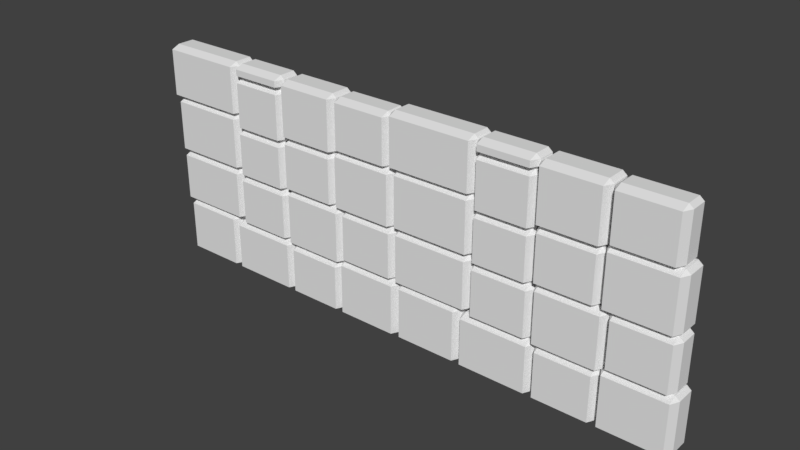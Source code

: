 # Source: castleWalls.blend  (saved by Blender 2.78.0; exported with 4.5.12 LTS)
import bpy
from mathutils import Matrix  # noqa: F401  (used for matrix-valued properties, if any)

bpy.ops.wm.read_factory_settings(use_empty=True)
scene = bpy.context.scene
scene.name = 'Scene'

# ---- collections
col_collection_1 = bpy.data.collections.new('Collection 1'); scene.collection.children.link(col_collection_1)

# ---- world
world_world = bpy.data.worlds.new('World'); scene.world = world_world
world_world.color = (0.05088, 0.05088, 0.05088)
world_world.use_sun_shadow = False
world_world.sun_shadow_jitter_overblur = 0.0
world_world.cycles.sampling_method = 'MANUAL'

# ---- meshes
me_cube_001 = bpy.data.meshes.new('Cube.001')
me_cube_001.from_pydata([(4.054, -0.03591, 7.231), (4.054, -0.4, 7.231), (2.337, -0.4, 7.231), (2.337, -0.03591, 7.231), (4.054, -0.03591, 7.7), (4.054, -0.4, 7.7), (2.337, -0.4, 7.7), (2.337, -0.03591, 7.7), (-4.0, -0.03591, 7.231), (-4.0, -0.4, 7.231), (-5.716, -0.4, 7.231), (-5.716, -0.03591, 7.231), (-4.0, -0.03591, 7.7), (-4.0, -0.4, 7.7), (-5.716, -0.4, 7.7), (-5.716, -0.03591, 7.7), (-5.753, -0.02391, 1.978), (-5.753, -0.4, 1.978), (-8.157, -0.4, 1.978), (-8.157, -0.02391, 1.978), (-5.753, -0.02392, 3.859), (-5.753, -0.4, 3.859), (-8.157, -0.4, 3.859), (-8.157, -0.02391, 3.859), (-6.041, -2.086e-07, 0.008064), (-6.041, -0.4, 0.008064), (-8.041, -0.4, 0.008064), (-8.041, 2.086e-07, 0.008064), (-6.041, -6.855e-07, 2.008), (-6.041, -0.4, 2.008), (-8.041, -0.4, 2.008), (-8.041, -1.49e-07, 2.008), (-5.732, -8.941e-08, 3.863), (-5.732, -0.4, 3.863), (-8.2, -0.4, 3.863), (-8.2, 3.278e-07, 3.863), (-5.732, -5.662e-07, 5.863), (-5.732, -0.4, 5.863), (-8.2, -0.4, 5.863), (-8.2, -2.98e-08, 5.863), (-5.708, -0.02391, 5.833), (-5.708, -0.4, 5.833), (-8.346, -0.4, 5.833), (-8.346, -0.02391, 5.833), (-5.708, -0.02392, 7.714), (-5.708, -0.4, 7.714), (-8.346, -0.4, 7.714), (-8.346, -0.02391, 7.714), (-2.014, -0.03591, -0.009304), (-2.014, -0.4, -0.009304), (-3.834, -0.4, -0.009304), (-3.834, -0.03591, -0.009304), (-2.014, -0.03591, 1.811), (-2.014, -0.4, 1.811), (-3.834, -0.4, 1.811), (-3.834, -0.03591, 1.811), (-0.01241, -2.086e-07, -0.008064), (-0.01241, -0.4, -0.008064), (-2.012, -0.4, -0.008064), (-2.012, 2.086e-07, -0.008064), (-0.01241, -6.855e-07, 1.992), (-0.01241, -0.4, 1.992), (-2.012, -0.4, 1.992), (-2.012, -1.49e-07, 1.992), (-3.836, -0.02391, -0.002287), (-3.836, -0.4, -0.002287), (-6.045, -0.4, -0.002287), (-6.045, -0.02391, -0.002287), (-3.836, -0.02392, 1.878), (-3.836, -0.4, 1.878), (-6.045, -0.4, 1.878), (-6.045, -0.02391, 1.878), (-1.928, -1.49e-07, 1.811), (-1.928, -0.4, 1.811), (-3.928, -0.4, 1.811), (-3.928, 2.682e-07, 1.811), (-1.928, -6.258e-07, 3.811), (-1.928, -0.4, 3.811), (-3.928, -0.4, 3.811), (-3.928, -8.941e-08, 3.811), (-3.93, -0.03591, 1.875), (-3.93, -0.4, 1.875), (-5.75, -0.4, 1.875), (-5.75, -0.03591, 1.875), (-3.93, -0.03591, 3.696), (-3.93, -0.4, 3.696), (-5.75, -0.4, 3.696), (-5.75, -0.03591, 3.696), (-0.1042, -0.03591, 1.991), (-0.1042, -0.4, 1.991), (-1.925, -0.4, 1.991), (-1.925, -0.03591, 1.991), (-0.1042, -0.03591, 3.812), (-0.1042, -0.4, 3.812), (-1.925, -0.4, 3.812), (-1.925, -0.03591, 3.812), (-0.2839, -0.03591, 5.784), (-0.2839, -0.4, 5.784), (-2.104, -0.4, 5.784), (-2.104, -0.03591, 5.784), (-0.2839, -0.03591, 7.604), (-0.2839, -0.4, 7.604), (-2.104, -0.4, 7.604), (-2.104, -0.03591, 7.604), (-4.0, -0.03591, 5.413), (-4.0, -0.4, 5.413), (-5.716, -0.4, 5.413), (-5.716, -0.03591, 5.413), (-4.0, -0.03591, 7.233), (-4.0, -0.4, 7.233), (-5.716, -0.4, 7.233), (-5.716, -0.03591, 7.233), (-2.133, 0.0, 5.626), (-2.133, -0.4, 5.626), (-4.002, -0.4, 5.626), (-4.002, 4.172e-07, 5.626), (-2.133, -4.768e-07, 7.626), (-2.133, -0.4, 7.626), (-4.002, -0.4, 7.626), (-4.002, 5.96e-08, 7.626), (-3.991, -0.05609, 3.696), (-3.991, -0.4, 3.696), (-5.736, -0.4, 3.696), (-5.736, -0.05609, 3.696), (-3.991, -0.05609, 5.416), (-3.991, -0.4, 5.416), (-5.736, -0.4, 5.416), (-5.736, -0.05609, 5.416), (-0.1518, -8.941e-08, 3.805), (-0.1518, -0.4, 3.805), (-2.152, -0.4, 3.805), (-2.152, 3.278e-07, 3.805), (-0.1518, -5.662e-07, 5.805), (-0.1518, -0.4, 5.805), (-2.152, -0.4, 5.805), (-2.152, -2.98e-08, 5.805), (-2.153, -0.03591, 3.805), (-2.153, -0.4, 3.805), (-3.973, -0.4, 3.805), (-3.973, -0.03591, 3.805), (-2.153, -0.03591, 5.626), (-2.153, -0.4, 5.626), (-3.973, -0.4, 5.626), (-3.973, -0.03591, 5.626), (5.901, -0.03591, 3.805), (5.901, -0.4, 3.805), (4.08, -0.4, 3.805), (4.08, -0.03591, 3.805), (5.901, -0.03591, 5.626), (5.901, -0.4, 5.626), (4.08, -0.4, 5.626), (4.08, -0.03591, 5.626), (7.902, -8.941e-08, 3.805), (7.902, -0.4, 3.805), (5.902, -0.4, 3.805), (5.902, 3.278e-07, 3.805), (7.902, -5.662e-07, 5.805), (7.902, -0.4, 5.805), (5.902, -0.4, 5.805), (5.902, -2.98e-08, 5.805), (4.063, -0.05609, 3.696), (4.063, -0.4, 3.696), (2.317, -0.4, 3.696), (2.317, -0.05609, 3.696), (4.063, -0.05609, 5.416), (4.063, -0.4, 5.416), (2.317, -0.4, 5.416), (2.317, -0.05609, 5.416), (2.343, -0.02391, 5.833), (2.343, -0.4, 5.833), (-0.2949, -0.4, 5.833), (-0.2949, -0.02391, 5.833), (2.343, -0.02392, 7.714), (2.343, -0.4, 7.714), (-0.2949, -0.4, 7.714), (-0.2949, -0.02391, 7.714), (5.921, 0.0, 5.626), (5.921, -0.4, 5.626), (4.052, -0.4, 5.626), (4.052, 4.172e-07, 5.626), (5.921, -4.768e-07, 7.626), (5.921, -0.4, 7.626), (4.052, -0.4, 7.626), (4.052, 5.96e-08, 7.626), (4.054, -0.03591, 5.413), (4.054, -0.4, 5.413), (2.337, -0.4, 5.413), (2.337, -0.03591, 5.413), (4.054, -0.03591, 7.233), (4.054, -0.4, 7.233), (2.337, -0.4, 7.233), (2.337, -0.03591, 7.233), (2.32, -8.941e-08, 3.863), (2.32, -0.4, 3.863), (-0.1487, -0.4, 3.863), (-0.1487, 3.278e-07, 3.863), (2.32, -5.662e-07, 5.863), (2.32, -0.4, 5.863), (-0.1487, -0.4, 5.863), (-0.1487, -2.98e-08, 5.863), (7.77, -0.03591, 5.784), (7.77, -0.4, 5.784), (5.95, -0.4, 5.784), (5.95, -0.03591, 5.784), (7.77, -0.03591, 7.604), (7.77, -0.4, 7.604), (5.95, -0.4, 7.604), (5.95, -0.03591, 7.604), (7.95, -0.03591, 1.991), (7.95, -0.4, 1.991), (6.129, -0.4, 1.991), (6.129, -0.03591, 1.991), (7.95, -0.03591, 3.812), (7.95, -0.4, 3.812), (6.129, -0.4, 3.812), (6.129, -0.03591, 3.812), (2.01, -2.086e-07, 0.008064), (2.01, -0.4, 0.008064), (0.009819, -0.4, 0.008064), (0.009819, 2.086e-07, 0.008064), (2.01, -6.855e-07, 2.008), (2.01, -0.4, 2.008), (0.009818, -0.4, 2.008), (0.009819, -1.49e-07, 2.008), (4.124, -0.03591, 1.875), (4.124, -0.4, 1.875), (2.304, -0.4, 1.875), (2.304, -0.03591, 1.875), (4.124, -0.03591, 3.696), (4.124, -0.4, 3.696), (2.304, -0.4, 3.696), (2.304, -0.03591, 3.696), (6.126, -1.49e-07, 1.811), (6.126, -0.4, 1.811), (4.126, -0.4, 1.811), (4.126, 2.682e-07, 1.811), (6.126, -6.258e-07, 3.811), (6.126, -0.4, 3.811), (4.126, -0.4, 3.811), (4.126, -8.941e-08, 3.811), (2.298, -0.02391, 1.978), (2.298, -0.4, 1.978), (-0.1058, -0.4, 1.978), (-0.1058, -0.02391, 1.978), (2.298, -0.02392, 3.859), (2.298, -0.4, 3.859), (-0.1058, -0.4, 3.859), (-0.1058, -0.02391, 3.859), (4.217, -0.02391, -0.002288), (4.217, -0.4, -0.002288), (2.009, -0.4, -0.002288), (2.009, -0.02391, -0.002288), (4.217, -0.02392, 1.878), (4.217, -0.4, 1.878), (2.009, -0.4, 1.878), (2.009, -0.02391, 1.878), (8.041, -2.086e-07, -0.008065), (8.041, -0.4, -0.008065), (6.041, -0.4, -0.008065), (6.041, 2.086e-07, -0.008065), (8.041, -6.855e-07, 1.992), (8.041, -0.4, 1.992), (6.041, -0.4, 1.992), (6.041, -1.49e-07, 1.992), (6.04, -0.03591, -0.009305), (6.04, -0.4, -0.009305), (4.22, -0.4, -0.009305), (4.22, -0.03591, -0.009305), (6.04, -0.03591, 1.811), (6.04, -0.4, 1.811), (4.22, -0.4, 1.811), (4.22, -0.03591, 1.811)], [], [(0, 1, 2, 3), (4, 7, 6, 5), (0, 4, 5, 1), (1, 5, 6, 2), (2, 6, 7, 3), (8, 9, 10, 11), (12, 15, 14, 13), (8, 12, 13, 9), (9, 13, 14, 10), (10, 14, 15, 11), (16, 17, 18, 19), (20, 23, 22, 21), (16, 20, 21, 17), (17, 21, 22, 18), (18, 22, 23, 19), (24, 25, 26, 27), (28, 31, 30, 29), (24, 28, 29, 25), (25, 29, 30, 26), (26, 30, 31, 27), (32, 33, 34, 35), (36, 39, 38, 37), (32, 36, 37, 33), (33, 37, 38, 34), (34, 38, 39, 35), (40, 41, 42, 43), (44, 47, 46, 45), (40, 44, 45, 41), (41, 45, 46, 42), (42, 46, 47, 43), (48, 49, 50, 51), (52, 55, 54, 53), (48, 52, 53, 49), (49, 53, 54, 50), (50, 54, 55, 51), (56, 57, 58, 59), (60, 63, 62, 61), (56, 60, 61, 57), (57, 61, 62, 58), (58, 62, 63, 59), (64, 65, 66, 67), (68, 71, 70, 69), (64, 68, 69, 65), (65, 69, 70, 66), (66, 70, 71, 67), (72, 73, 74, 75), (76, 79, 78, 77), (72, 76, 77, 73), (73, 77, 78, 74), (74, 78, 79, 75), (80, 81, 82, 83), (84, 87, 86, 85), (80, 84, 85, 81), (81, 85, 86, 82), (82, 86, 87, 83), (88, 89, 90, 91), (92, 95, 94, 93), (88, 92, 93, 89), (89, 93, 94, 90), (90, 94, 95, 91), (96, 97, 98, 99), (100, 103, 102, 101), (96, 100, 101, 97), (97, 101, 102, 98), (98, 102, 103, 99), (104, 105, 106, 107), (108, 111, 110, 109), (104, 108, 109, 105), (105, 109, 110, 106), (106, 110, 111, 107), (112, 113, 114, 115), (116, 119, 118, 117), (112, 116, 117, 113), (113, 117, 118, 114), (114, 118, 119, 115), (120, 121, 122, 123), (124, 127, 126, 125), (120, 124, 125, 121), (121, 125, 126, 122), (122, 126, 127, 123), (128, 129, 130, 131), (132, 135, 134, 133), (128, 132, 133, 129), (129, 133, 134, 130), (130, 134, 135, 131), (136, 137, 138, 139), (140, 143, 142, 141), (136, 140, 141, 137), (137, 141, 142, 138), (138, 142, 143, 139), (144, 145, 146, 147), (148, 151, 150, 149), (144, 148, 149, 145), (145, 149, 150, 146), (146, 150, 151, 147), (152, 153, 154, 155), (156, 159, 158, 157), (152, 156, 157, 153), (153, 157, 158, 154), (154, 158, 159, 155), (160, 161, 162, 163), (164, 167, 166, 165), (160, 164, 165, 161), (161, 165, 166, 162), (162, 166, 167, 163), (168, 169, 170, 171), (172, 175, 174, 173), (168, 172, 173, 169), (169, 173, 174, 170), (170, 174, 175, 171), (176, 177, 178, 179), (180, 183, 182, 181), (176, 180, 181, 177), (177, 181, 182, 178), (178, 182, 183, 179), (184, 185, 186, 187), (188, 191, 190, 189), (184, 188, 189, 185), (185, 189, 190, 186), (186, 190, 191, 187), (192, 193, 194, 195), (196, 199, 198, 197), (192, 196, 197, 193), (193, 197, 198, 194), (194, 198, 199, 195), (200, 201, 202, 203), (204, 207, 206, 205), (200, 204, 205, 201), (201, 205, 206, 202), (202, 206, 207, 203), (208, 209, 210, 211), (212, 215, 214, 213), (208, 212, 213, 209), (209, 213, 214, 210), (210, 214, 215, 211), (216, 217, 218, 219), (220, 223, 222, 221), (216, 220, 221, 217), (217, 221, 222, 218), (218, 222, 223, 219), (224, 225, 226, 227), (228, 231, 230, 229), (224, 228, 229, 225), (225, 229, 230, 226), (226, 230, 231, 227), (232, 233, 234, 235), (236, 239, 238, 237), (232, 236, 237, 233), (233, 237, 238, 234), (234, 238, 239, 235), (240, 241, 242, 243), (244, 247, 246, 245), (240, 244, 245, 241), (241, 245, 246, 242), (242, 246, 247, 243), (248, 249, 250, 251), (252, 255, 254, 253), (248, 252, 253, 249), (249, 253, 254, 250), (250, 254, 255, 251), (256, 257, 258, 259), (260, 263, 262, 261), (256, 260, 261, 257), (257, 261, 262, 258), (258, 262, 263, 259), (264, 265, 266, 267), (268, 271, 270, 269), (264, 268, 269, 265), (265, 269, 270, 266), (266, 270, 271, 267)])
me_cube_001.use_remesh_preserve_volume = False
me_cube_001.use_remesh_preserve_attributes = False
me_cube_001.use_mirror_vertex_groups = False
me_cube_001.update()

# ---- objects
ob_cube_001 = bpy.data.objects.new('Cube.001', me_cube_001)

# ---- transforms, parenting, visibility, modifiers, constraints
ob_cube_001.location = (0.0, 0.0, 0.0)
ob_cube_001.scale = (0.6224, 1.25, 0.5179)
ob_cube_001.lock_rotations_4d = False
ob_cube_001.empty_display_type = 'ARROWS'
ob_cube_001.lineart.crease_threshold = 0.0
_m = ob_cube_001.modifiers.new('Bevel', 'BEVEL')
_m.width = 0.125
_m.width_pct = 0.125
_m.limit_method = 'NONE'
_m.spread = 0.0

# ---- collection membership
col_collection_1.objects.link(ob_cube_001)

# ---- scene / render settings (as saved in the file)
scene.frame_start = 1; scene.frame_end = 250; scene.frame_set(1)
scene.render.engine = 'BLENDER_EEVEE_NEXT'
scene.render.resolution_percentage = 50
scene.render.dither_intensity = 0.0
scene.cycles.use_denoising = False
scene.cycles.samples = 128
scene.cycles.sampling_pattern = 'TABULATED_SOBOL'
scene.cycles.light_sampling_threshold = 0.0
scene.cycles.use_adaptive_sampling = False
scene.cycles.use_light_tree = False
scene.cycles.blur_glossy = 0.0
scene.cycles.sample_clamp_indirect = 0.0
scene.view_settings.view_transform = 'Standard'
bpy.context.view_layer.update()

# ---- added for rendering (the .blend has no active camera and no usable light): camera, sun
cam_auto = bpy.data.cameras.new('AutoCamera')
cam_auto.lens = 50.0
cam_auto.sensor_width = 36.0
cam_auto.clip_end = 1000.0
ob_auto_camera = bpy.data.objects.new('AutoCamera', cam_auto)
scene.collection.objects.link(ob_auto_camera)
ob_auto_camera.location = (10.0527, -12.4271, 10.1132)
ob_auto_camera.rotation_euler = (1.09748, -7.21219e-08, 0.694738)
scene.camera = ob_auto_camera
light_auto_sun = bpy.data.lights.new('AutoSun', 'SUN')
light_auto_sun.energy = 3.0
light_auto_sun.angle = 0.0523599
ob_auto_sun = bpy.data.objects.new('AutoSun', light_auto_sun)
scene.collection.objects.link(ob_auto_sun)
ob_auto_sun.rotation_euler = (0.872665, 0.174533, 0.523599)
bpy.context.view_layer.update()
